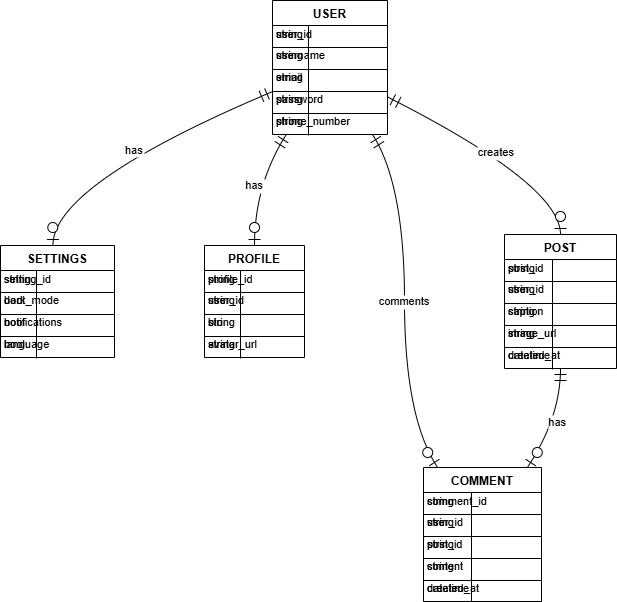

The diagram above was exported from draw.io. Its source (the exported page's mxGraphModel, read from the mxfile embedded in the PNG):
<mxGraphModel>
  <root>
    <mxCell id="0" />
    <mxCell id="1" parent="0" />
    <mxCell id="2" value="USER" style="shape=table;startSize=25;container=1;collapsible=0;childLayout=tableLayout;fixedRows=1;rowLines=1;fontStyle=1;align=center;resizeLast=1;" vertex="1" parent="1">
      <mxGeometry x="292" y="20" width="115" height="134" as="geometry" />
    </mxCell>
    <mxCell id="3" style="shape=tableRow;horizontal=0;startSize=0;swimlaneHead=0;swimlaneBody=0;fillColor=none;collapsible=0;dropTarget=0;points=[[0,0.5],[1,0.5]];portConstraint=eastwest;top=0;left=0;right=0;bottom=0;" vertex="1" parent="2">
      <mxGeometry y="22" width="115" height="22" as="geometry" />
    </mxCell>
    <mxCell id="4" value="string" style="shape=partialRectangle;connectable=0;fillColor=none;top=0;left=0;bottom=0;right=0;align=left;spacingLeft=2;overflow=hidden;fontSize=11;" vertex="1" parent="3">
      <mxGeometry width="36" height="22" as="geometry" />
    </mxCell>
    <mxCell id="5" value="user_id" style="shape=partialRectangle;connectable=0;fillColor=none;top=0;left=0;bottom=0;right=0;align=left;spacingLeft=2;overflow=hidden;fontSize=11;" vertex="1" parent="3">
      <mxGeometry width="79" height="22" as="geometry" />
    </mxCell>
    <mxCell id="6" style="shape=tableRow;horizontal=0;startSize=0;swimlaneHead=0;swimlaneBody=0;fillColor=none;collapsible=0;dropTarget=0;points=[[0,0.5],[1,0.5]];portConstraint=eastwest;top=0;left=0;right=0;bottom=0;" vertex="1" parent="2">
      <mxGeometry y="43" width="115" height="22" as="geometry" />
    </mxCell>
    <mxCell id="7" value="string" style="shape=partialRectangle;connectable=0;fillColor=none;top=0;left=0;bottom=0;right=0;align=left;spacingLeft=2;overflow=hidden;fontSize=11;" vertex="1" parent="6">
      <mxGeometry width="36" height="22" as="geometry" />
    </mxCell>
    <mxCell id="8" value="username" style="shape=partialRectangle;connectable=0;fillColor=none;top=0;left=0;bottom=0;right=0;align=left;spacingLeft=2;overflow=hidden;fontSize=11;" vertex="1" parent="6">
      <mxGeometry width="79" height="22" as="geometry" />
    </mxCell>
    <mxCell id="9" style="shape=tableRow;horizontal=0;startSize=0;swimlaneHead=0;swimlaneBody=0;fillColor=none;collapsible=0;dropTarget=0;points=[[0,0.5],[1,0.5]];portConstraint=eastwest;top=0;left=0;right=0;bottom=0;" vertex="1" parent="2">
      <mxGeometry y="65" width="115" height="22" as="geometry" />
    </mxCell>
    <mxCell id="10" value="string" style="shape=partialRectangle;connectable=0;fillColor=none;top=0;left=0;bottom=0;right=0;align=left;spacingLeft=2;overflow=hidden;fontSize=11;" vertex="1" parent="9">
      <mxGeometry width="36" height="22" as="geometry" />
    </mxCell>
    <mxCell id="11" value="email" style="shape=partialRectangle;connectable=0;fillColor=none;top=0;left=0;bottom=0;right=0;align=left;spacingLeft=2;overflow=hidden;fontSize=11;" vertex="1" parent="9">
      <mxGeometry width="79" height="22" as="geometry" />
    </mxCell>
    <mxCell id="12" style="shape=tableRow;horizontal=0;startSize=0;swimlaneHead=0;swimlaneBody=0;fillColor=none;collapsible=0;dropTarget=0;points=[[0,0.5],[1,0.5]];portConstraint=eastwest;top=0;left=0;right=0;bottom=0;" vertex="1" parent="2">
      <mxGeometry y="87" width="115" height="22" as="geometry" />
    </mxCell>
    <mxCell id="13" value="string" style="shape=partialRectangle;connectable=0;fillColor=none;top=0;left=0;bottom=0;right=0;align=left;spacingLeft=2;overflow=hidden;fontSize=11;" vertex="1" parent="12">
      <mxGeometry width="36" height="22" as="geometry" />
    </mxCell>
    <mxCell id="14" value="password" style="shape=partialRectangle;connectable=0;fillColor=none;top=0;left=0;bottom=0;right=0;align=left;spacingLeft=2;overflow=hidden;fontSize=11;" vertex="1" parent="12">
      <mxGeometry width="79" height="22" as="geometry" />
    </mxCell>
    <mxCell id="15" style="shape=tableRow;horizontal=0;startSize=0;swimlaneHead=0;swimlaneBody=0;fillColor=none;collapsible=0;dropTarget=0;points=[[0,0.5],[1,0.5]];portConstraint=eastwest;top=0;left=0;right=0;bottom=0;" vertex="1" parent="2">
      <mxGeometry y="109" width="115" height="22" as="geometry" />
    </mxCell>
    <mxCell id="16" value="string" style="shape=partialRectangle;connectable=0;fillColor=none;top=0;left=0;bottom=0;right=0;align=left;spacingLeft=2;overflow=hidden;fontSize=11;" vertex="1" parent="15">
      <mxGeometry width="36" height="22" as="geometry" />
    </mxCell>
    <mxCell id="17" value="phone_number" style="shape=partialRectangle;connectable=0;fillColor=none;top=0;left=0;bottom=0;right=0;align=left;spacingLeft=2;overflow=hidden;fontSize=11;" vertex="1" parent="15">
      <mxGeometry width="79" height="22" as="geometry" />
    </mxCell>
    <mxCell id="18" value="SETTINGS" style="shape=table;startSize=25;container=1;collapsible=0;childLayout=tableLayout;fixedRows=1;rowLines=1;fontStyle=1;align=center;resizeLast=1;" vertex="1" parent="1">
      <mxGeometry x="20" y="265" width="114" height="112" as="geometry" />
    </mxCell>
    <mxCell id="19" style="shape=tableRow;horizontal=0;startSize=0;swimlaneHead=0;swimlaneBody=0;fillColor=none;collapsible=0;dropTarget=0;points=[[0,0.5],[1,0.5]];portConstraint=eastwest;top=0;left=0;right=0;bottom=0;" vertex="1" parent="18">
      <mxGeometry y="22" width="104" height="22" as="geometry" />
    </mxCell>
    <mxCell id="20" value="string" style="shape=partialRectangle;connectable=0;fillColor=none;top=0;left=0;bottom=0;right=0;align=left;spacingLeft=2;overflow=hidden;fontSize=11;" vertex="1" parent="19">
      <mxGeometry width="36" height="22" as="geometry" />
    </mxCell>
    <mxCell id="21" value="setting_id" style="shape=partialRectangle;connectable=0;fillColor=none;top=0;left=0;bottom=0;right=0;align=left;spacingLeft=2;overflow=hidden;fontSize=11;" vertex="1" parent="19">
      <mxGeometry width="78" height="22" as="geometry" />
    </mxCell>
    <mxCell id="22" style="shape=tableRow;horizontal=0;startSize=0;swimlaneHead=0;swimlaneBody=0;fillColor=none;collapsible=0;dropTarget=0;points=[[0,0.5],[1,0.5]];portConstraint=eastwest;top=0;left=0;right=0;bottom=0;" vertex="1" parent="18">
      <mxGeometry y="43" width="104" height="22" as="geometry" />
    </mxCell>
    <mxCell id="23" value="bool" style="shape=partialRectangle;connectable=0;fillColor=none;top=0;left=0;bottom=0;right=0;align=left;spacingLeft=2;overflow=hidden;fontSize=11;" vertex="1" parent="22">
      <mxGeometry width="36" height="22" as="geometry" />
    </mxCell>
    <mxCell id="24" value="dark_mode" style="shape=partialRectangle;connectable=0;fillColor=none;top=0;left=0;bottom=0;right=0;align=left;spacingLeft=2;overflow=hidden;fontSize=11;" vertex="1" parent="22">
      <mxGeometry width="78" height="22" as="geometry" />
    </mxCell>
    <mxCell id="25" style="shape=tableRow;horizontal=0;startSize=0;swimlaneHead=0;swimlaneBody=0;fillColor=none;collapsible=0;dropTarget=0;points=[[0,0.5],[1,0.5]];portConstraint=eastwest;top=0;left=0;right=0;bottom=0;" vertex="1" parent="18">
      <mxGeometry y="65" width="104" height="22" as="geometry" />
    </mxCell>
    <mxCell id="26" value="bool" style="shape=partialRectangle;connectable=0;fillColor=none;top=0;left=0;bottom=0;right=0;align=left;spacingLeft=2;overflow=hidden;fontSize=11;" vertex="1" parent="25">
      <mxGeometry width="36" height="22" as="geometry" />
    </mxCell>
    <mxCell id="27" value="notifications" style="shape=partialRectangle;connectable=0;fillColor=none;top=0;left=0;bottom=0;right=0;align=left;spacingLeft=2;overflow=hidden;fontSize=11;" vertex="1" parent="25">
      <mxGeometry width="78" height="22" as="geometry" />
    </mxCell>
    <mxCell id="28" style="shape=tableRow;horizontal=0;startSize=0;swimlaneHead=0;swimlaneBody=0;fillColor=none;collapsible=0;dropTarget=0;points=[[0,0.5],[1,0.5]];portConstraint=eastwest;top=0;left=0;right=0;bottom=0;" vertex="1" parent="18">
      <mxGeometry y="87" width="104" height="22" as="geometry" />
    </mxCell>
    <mxCell id="29" value="bool" style="shape=partialRectangle;connectable=0;fillColor=none;top=0;left=0;bottom=0;right=0;align=left;spacingLeft=2;overflow=hidden;fontSize=11;" vertex="1" parent="28">
      <mxGeometry width="36" height="22" as="geometry" />
    </mxCell>
    <mxCell id="30" value="language" style="shape=partialRectangle;connectable=0;fillColor=none;top=0;left=0;bottom=0;right=0;align=left;spacingLeft=2;overflow=hidden;fontSize=11;" vertex="1" parent="28">
      <mxGeometry width="78" height="22" as="geometry" />
    </mxCell>
    <mxCell id="31" value="PROFILE" style="shape=table;startSize=25;container=1;collapsible=0;childLayout=tableLayout;fixedRows=1;rowLines=1;fontStyle=1;align=center;resizeLast=1;" vertex="1" parent="1">
      <mxGeometry x="224" y="265" width="100" height="112" as="geometry" />
    </mxCell>
    <mxCell id="32" style="shape=tableRow;horizontal=0;startSize=0;swimlaneHead=0;swimlaneBody=0;fillColor=none;collapsible=0;dropTarget=0;points=[[0,0.5],[1,0.5]];portConstraint=eastwest;top=0;left=0;right=0;bottom=0;" vertex="1" parent="31">
      <mxGeometry y="22" width="100" height="22" as="geometry" />
    </mxCell>
    <mxCell id="33" value="string" style="shape=partialRectangle;connectable=0;fillColor=none;top=0;left=0;bottom=0;right=0;align=left;spacingLeft=2;overflow=hidden;fontSize=11;" vertex="1" parent="32">
      <mxGeometry width="36" height="22" as="geometry" />
    </mxCell>
    <mxCell id="34" value="profile_id" style="shape=partialRectangle;connectable=0;fillColor=none;top=0;left=0;bottom=0;right=0;align=left;spacingLeft=2;overflow=hidden;fontSize=11;" vertex="1" parent="32">
      <mxGeometry width="64" height="22" as="geometry" />
    </mxCell>
    <mxCell id="35" style="shape=tableRow;horizontal=0;startSize=0;swimlaneHead=0;swimlaneBody=0;fillColor=none;collapsible=0;dropTarget=0;points=[[0,0.5],[1,0.5]];portConstraint=eastwest;top=0;left=0;right=0;bottom=0;" vertex="1" parent="31">
      <mxGeometry y="43" width="100" height="22" as="geometry" />
    </mxCell>
    <mxCell id="36" value="string" style="shape=partialRectangle;connectable=0;fillColor=none;top=0;left=0;bottom=0;right=0;align=left;spacingLeft=2;overflow=hidden;fontSize=11;" vertex="1" parent="35">
      <mxGeometry width="36" height="22" as="geometry" />
    </mxCell>
    <mxCell id="37" value="user_id" style="shape=partialRectangle;connectable=0;fillColor=none;top=0;left=0;bottom=0;right=0;align=left;spacingLeft=2;overflow=hidden;fontSize=11;" vertex="1" parent="35">
      <mxGeometry width="64" height="22" as="geometry" />
    </mxCell>
    <mxCell id="38" style="shape=tableRow;horizontal=0;startSize=0;swimlaneHead=0;swimlaneBody=0;fillColor=none;collapsible=0;dropTarget=0;points=[[0,0.5],[1,0.5]];portConstraint=eastwest;top=0;left=0;right=0;bottom=0;" vertex="1" parent="31">
      <mxGeometry y="65" width="100" height="22" as="geometry" />
    </mxCell>
    <mxCell id="39" value="string" style="shape=partialRectangle;connectable=0;fillColor=none;top=0;left=0;bottom=0;right=0;align=left;spacingLeft=2;overflow=hidden;fontSize=11;" vertex="1" parent="38">
      <mxGeometry width="36" height="22" as="geometry" />
    </mxCell>
    <mxCell id="40" value="bio" style="shape=partialRectangle;connectable=0;fillColor=none;top=0;left=0;bottom=0;right=0;align=left;spacingLeft=2;overflow=hidden;fontSize=11;" vertex="1" parent="38">
      <mxGeometry width="64" height="22" as="geometry" />
    </mxCell>
    <mxCell id="41" style="shape=tableRow;horizontal=0;startSize=0;swimlaneHead=0;swimlaneBody=0;fillColor=none;collapsible=0;dropTarget=0;points=[[0,0.5],[1,0.5]];portConstraint=eastwest;top=0;left=0;right=0;bottom=0;" vertex="1" parent="31">
      <mxGeometry y="87" width="100" height="22" as="geometry" />
    </mxCell>
    <mxCell id="42" value="string" style="shape=partialRectangle;connectable=0;fillColor=none;top=0;left=0;bottom=0;right=0;align=left;spacingLeft=2;overflow=hidden;fontSize=11;" vertex="1" parent="41">
      <mxGeometry width="36" height="22" as="geometry" />
    </mxCell>
    <mxCell id="43" value="avatar_url" style="shape=partialRectangle;connectable=0;fillColor=none;top=0;left=0;bottom=0;right=0;align=left;spacingLeft=2;overflow=hidden;fontSize=11;" vertex="1" parent="41">
      <mxGeometry width="64" height="22" as="geometry" />
    </mxCell>
    <mxCell id="44" value="POST" style="shape=table;startSize=25;container=1;collapsible=0;childLayout=tableLayout;fixedRows=1;rowLines=1;fontStyle=1;align=center;resizeLast=1;" vertex="1" parent="1">
      <mxGeometry x="524" y="254" width="112" height="134" as="geometry" />
    </mxCell>
    <mxCell id="45" style="shape=tableRow;horizontal=0;startSize=0;swimlaneHead=0;swimlaneBody=0;fillColor=none;collapsible=0;dropTarget=0;points=[[0,0.5],[1,0.5]];portConstraint=eastwest;top=0;left=0;right=0;bottom=0;" vertex="1" parent="44">
      <mxGeometry y="22" width="112" height="22" as="geometry" />
    </mxCell>
    <mxCell id="46" value="string" style="shape=partialRectangle;connectable=0;fillColor=none;top=0;left=0;bottom=0;right=0;align=left;spacingLeft=2;overflow=hidden;fontSize=11;" vertex="1" parent="45">
      <mxGeometry width="48" height="22" as="geometry" />
    </mxCell>
    <mxCell id="47" value="post_id" style="shape=partialRectangle;connectable=0;fillColor=none;top=0;left=0;bottom=0;right=0;align=left;spacingLeft=2;overflow=hidden;fontSize=11;" vertex="1" parent="45">
      <mxGeometry width="64" height="22" as="geometry" />
    </mxCell>
    <mxCell id="48" style="shape=tableRow;horizontal=0;startSize=0;swimlaneHead=0;swimlaneBody=0;fillColor=none;collapsible=0;dropTarget=0;points=[[0,0.5],[1,0.5]];portConstraint=eastwest;top=0;left=0;right=0;bottom=0;" vertex="1" parent="44">
      <mxGeometry y="43" width="112" height="22" as="geometry" />
    </mxCell>
    <mxCell id="49" value="string" style="shape=partialRectangle;connectable=0;fillColor=none;top=0;left=0;bottom=0;right=0;align=left;spacingLeft=2;overflow=hidden;fontSize=11;" vertex="1" parent="48">
      <mxGeometry width="48" height="22" as="geometry" />
    </mxCell>
    <mxCell id="50" value="user_id" style="shape=partialRectangle;connectable=0;fillColor=none;top=0;left=0;bottom=0;right=0;align=left;spacingLeft=2;overflow=hidden;fontSize=11;" vertex="1" parent="48">
      <mxGeometry width="64" height="22" as="geometry" />
    </mxCell>
    <mxCell id="51" style="shape=tableRow;horizontal=0;startSize=0;swimlaneHead=0;swimlaneBody=0;fillColor=none;collapsible=0;dropTarget=0;points=[[0,0.5],[1,0.5]];portConstraint=eastwest;top=0;left=0;right=0;bottom=0;" vertex="1" parent="44">
      <mxGeometry y="65" width="112" height="22" as="geometry" />
    </mxCell>
    <mxCell id="52" value="string" style="shape=partialRectangle;connectable=0;fillColor=none;top=0;left=0;bottom=0;right=0;align=left;spacingLeft=2;overflow=hidden;fontSize=11;" vertex="1" parent="51">
      <mxGeometry width="48" height="22" as="geometry" />
    </mxCell>
    <mxCell id="53" value="caption" style="shape=partialRectangle;connectable=0;fillColor=none;top=0;left=0;bottom=0;right=0;align=left;spacingLeft=2;overflow=hidden;fontSize=11;" vertex="1" parent="51">
      <mxGeometry width="64" height="22" as="geometry" />
    </mxCell>
    <mxCell id="54" style="shape=tableRow;horizontal=0;startSize=0;swimlaneHead=0;swimlaneBody=0;fillColor=none;collapsible=0;dropTarget=0;points=[[0,0.5],[1,0.5]];portConstraint=eastwest;top=0;left=0;right=0;bottom=0;" vertex="1" parent="44">
      <mxGeometry y="87" width="112" height="22" as="geometry" />
    </mxCell>
    <mxCell id="55" value="string" style="shape=partialRectangle;connectable=0;fillColor=none;top=0;left=0;bottom=0;right=0;align=left;spacingLeft=2;overflow=hidden;fontSize=11;" vertex="1" parent="54">
      <mxGeometry width="48" height="22" as="geometry" />
    </mxCell>
    <mxCell id="56" value="image_url" style="shape=partialRectangle;connectable=0;fillColor=none;top=0;left=0;bottom=0;right=0;align=left;spacingLeft=2;overflow=hidden;fontSize=11;" vertex="1" parent="54">
      <mxGeometry width="64" height="22" as="geometry" />
    </mxCell>
    <mxCell id="57" style="shape=tableRow;horizontal=0;startSize=0;swimlaneHead=0;swimlaneBody=0;fillColor=none;collapsible=0;dropTarget=0;points=[[0,0.5],[1,0.5]];portConstraint=eastwest;top=0;left=0;right=0;bottom=0;" vertex="1" parent="44">
      <mxGeometry y="109" width="112" height="22" as="geometry" />
    </mxCell>
    <mxCell id="58" value="datetime" style="shape=partialRectangle;connectable=0;fillColor=none;top=0;left=0;bottom=0;right=0;align=left;spacingLeft=2;overflow=hidden;fontSize=11;" vertex="1" parent="57">
      <mxGeometry width="48" height="22" as="geometry" />
    </mxCell>
    <mxCell id="59" value="created_at" style="shape=partialRectangle;connectable=0;fillColor=none;top=0;left=0;bottom=0;right=0;align=left;spacingLeft=2;overflow=hidden;fontSize=11;" vertex="1" parent="57">
      <mxGeometry width="64" height="22" as="geometry" />
    </mxCell>
    <mxCell id="60" value="COMMENT" style="shape=table;startSize=25;container=1;collapsible=0;childLayout=tableLayout;fixedRows=1;rowLines=1;fontStyle=1;align=center;resizeLast=1;" vertex="1" parent="1">
      <mxGeometry x="443" y="487" width="118" height="134" as="geometry" />
    </mxCell>
    <mxCell id="61" style="shape=tableRow;horizontal=0;startSize=0;swimlaneHead=0;swimlaneBody=0;fillColor=none;collapsible=0;dropTarget=0;points=[[0,0.5],[1,0.5]];portConstraint=eastwest;top=0;left=0;right=0;bottom=0;" vertex="1" parent="60">
      <mxGeometry y="22" width="118" height="22" as="geometry" />
    </mxCell>
    <mxCell id="62" value="string" style="shape=partialRectangle;connectable=0;fillColor=none;top=0;left=0;bottom=0;right=0;align=left;spacingLeft=2;overflow=hidden;fontSize=11;" vertex="1" parent="61">
      <mxGeometry width="48" height="22" as="geometry" />
    </mxCell>
    <mxCell id="63" value="comment_id" style="shape=partialRectangle;connectable=0;fillColor=none;top=0;left=0;bottom=0;right=0;align=left;spacingLeft=2;overflow=hidden;fontSize=11;" vertex="1" parent="61">
      <mxGeometry width="70" height="22" as="geometry" />
    </mxCell>
    <mxCell id="64" style="shape=tableRow;horizontal=0;startSize=0;swimlaneHead=0;swimlaneBody=0;fillColor=none;collapsible=0;dropTarget=0;points=[[0,0.5],[1,0.5]];portConstraint=eastwest;top=0;left=0;right=0;bottom=0;" vertex="1" parent="60">
      <mxGeometry y="43" width="118" height="22" as="geometry" />
    </mxCell>
    <mxCell id="65" value="string" style="shape=partialRectangle;connectable=0;fillColor=none;top=0;left=0;bottom=0;right=0;align=left;spacingLeft=2;overflow=hidden;fontSize=11;" vertex="1" parent="64">
      <mxGeometry width="48" height="22" as="geometry" />
    </mxCell>
    <mxCell id="66" value="user_id" style="shape=partialRectangle;connectable=0;fillColor=none;top=0;left=0;bottom=0;right=0;align=left;spacingLeft=2;overflow=hidden;fontSize=11;" vertex="1" parent="64">
      <mxGeometry width="70" height="22" as="geometry" />
    </mxCell>
    <mxCell id="67" style="shape=tableRow;horizontal=0;startSize=0;swimlaneHead=0;swimlaneBody=0;fillColor=none;collapsible=0;dropTarget=0;points=[[0,0.5],[1,0.5]];portConstraint=eastwest;top=0;left=0;right=0;bottom=0;" vertex="1" parent="60">
      <mxGeometry y="65" width="118" height="22" as="geometry" />
    </mxCell>
    <mxCell id="68" value="string" style="shape=partialRectangle;connectable=0;fillColor=none;top=0;left=0;bottom=0;right=0;align=left;spacingLeft=2;overflow=hidden;fontSize=11;" vertex="1" parent="67">
      <mxGeometry width="48" height="22" as="geometry" />
    </mxCell>
    <mxCell id="69" value="post_id" style="shape=partialRectangle;connectable=0;fillColor=none;top=0;left=0;bottom=0;right=0;align=left;spacingLeft=2;overflow=hidden;fontSize=11;" vertex="1" parent="67">
      <mxGeometry width="70" height="22" as="geometry" />
    </mxCell>
    <mxCell id="70" style="shape=tableRow;horizontal=0;startSize=0;swimlaneHead=0;swimlaneBody=0;fillColor=none;collapsible=0;dropTarget=0;points=[[0,0.5],[1,0.5]];portConstraint=eastwest;top=0;left=0;right=0;bottom=0;" vertex="1" parent="60">
      <mxGeometry y="87" width="118" height="22" as="geometry" />
    </mxCell>
    <mxCell id="71" value="string" style="shape=partialRectangle;connectable=0;fillColor=none;top=0;left=0;bottom=0;right=0;align=left;spacingLeft=2;overflow=hidden;fontSize=11;" vertex="1" parent="70">
      <mxGeometry width="48" height="22" as="geometry" />
    </mxCell>
    <mxCell id="72" value="content" style="shape=partialRectangle;connectable=0;fillColor=none;top=0;left=0;bottom=0;right=0;align=left;spacingLeft=2;overflow=hidden;fontSize=11;" vertex="1" parent="70">
      <mxGeometry width="70" height="22" as="geometry" />
    </mxCell>
    <mxCell id="73" style="shape=tableRow;horizontal=0;startSize=0;swimlaneHead=0;swimlaneBody=0;fillColor=none;collapsible=0;dropTarget=0;points=[[0,0.5],[1,0.5]];portConstraint=eastwest;top=0;left=0;right=0;bottom=0;" vertex="1" parent="60">
      <mxGeometry y="109" width="118" height="22" as="geometry" />
    </mxCell>
    <mxCell id="74" value="datetime" style="shape=partialRectangle;connectable=0;fillColor=none;top=0;left=0;bottom=0;right=0;align=left;spacingLeft=2;overflow=hidden;fontSize=11;" vertex="1" parent="73">
      <mxGeometry width="48" height="22" as="geometry" />
    </mxCell>
    <mxCell id="75" value="created_at" style="shape=partialRectangle;connectable=0;fillColor=none;top=0;left=0;bottom=0;right=0;align=left;spacingLeft=2;overflow=hidden;fontSize=11;" vertex="1" parent="73">
      <mxGeometry width="70" height="22" as="geometry" />
    </mxCell>
    <mxCell id="76" value="has" style="curved=1;startArrow=ERmandOne;startSize=10;;endArrow=ERzeroToOne;endSize=10;;exitX=0;exitY=0.68;entryX=0.46;entryY=0;" edge="1" parent="1" source="2" target="18">
      <mxGeometry relative="1" as="geometry">
        <Array as="points">
          <mxPoint x="72" y="204" />
        </Array>
      </mxGeometry>
    </mxCell>
    <mxCell id="77" value="has" style="curved=1;startArrow=ERmandOne;startSize=10;;endArrow=ERzeroToOne;endSize=10;;exitX=0.12;exitY=1;entryX=0.5;entryY=0;" edge="1" parent="1" source="2" target="31">
      <mxGeometry relative="1" as="geometry">
        <Array as="points">
          <mxPoint x="274" y="204" />
        </Array>
      </mxGeometry>
    </mxCell>
    <mxCell id="78" value="creates" style="curved=1;startArrow=ERmandOne;startSize=10;;endArrow=ERzeroToOne;endSize=10;;exitX=1;exitY=0.72;entryX=0.5;entryY=0;" edge="1" parent="1" source="2" target="44">
      <mxGeometry relative="1" as="geometry">
        <Array as="points">
          <mxPoint x="580" y="204" />
        </Array>
      </mxGeometry>
    </mxCell>
    <mxCell id="79" value="comments" style="curved=1;startArrow=ERmandOne;startSize=10;;endArrow=ERzeroToOne;endSize=10;;exitX=0.87;exitY=1;entryX=0.12;entryY=0;" edge="1" parent="1" source="2" target="60">
      <mxGeometry relative="1" as="geometry">
        <Array as="points">
          <mxPoint x="424" y="204" />
          <mxPoint x="424" y="437" />
        </Array>
      </mxGeometry>
    </mxCell>
    <mxCell id="80" value="has" style="curved=1;startArrow=ERmandOne;startSize=10;;endArrow=ERzeroToOne;endSize=10;;exitX=0.5;exitY=0.99;entryX=0.88;entryY=0;" edge="1" parent="1" source="44" target="60">
      <mxGeometry relative="1" as="geometry">
        <Array as="points">
          <mxPoint x="580" y="437" />
        </Array>
      </mxGeometry>
    </mxCell>
  </root>
</mxGraphModel>